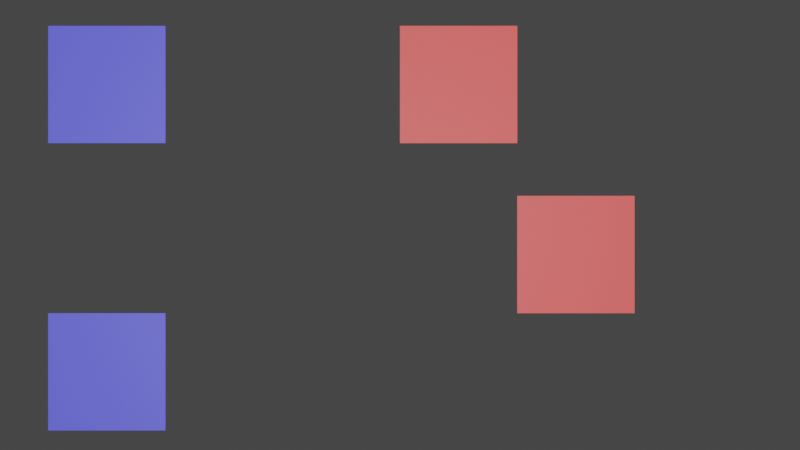 # Source: anim_test.blend  (saved by Blender 3.6.11; exported with 4.5.12 LTS)
import bpy
from mathutils import Matrix  # noqa: F401  (used for matrix-valued properties, if any)

bpy.ops.wm.read_factory_settings(use_empty=True)
scene = bpy.context.scene
scene.name = 'Scene'

# ---- collections
col_collection = bpy.data.collections.new('Collection'); scene.collection.children.link(col_collection)
col_collection_2 = bpy.data.collections.new('Collection 2'); scene.collection.children.link(col_collection_2)
col_collection_3 = bpy.data.collections.new('Collection 3'); scene.collection.children.link(col_collection_3)

# ---- materials (node trees are filled in below, after node groups)
mat_materialnode = bpy.data.materials.new('MaterialNode')
mat_materialnode.alpha_threshold = 0.0
mat_materialnode.use_transparent_shadow = False
mat_materialnode.roughness = 0.5
mat_materialnode.line_color = (0.0, 0.0, 0.0, 1.0)
mat_materialskin = bpy.data.materials.new('MaterialSkin')
mat_materialskin.alpha_threshold = 0.0
mat_materialskin.use_transparent_shadow = False
mat_materialskin.roughness = 0.5
mat_materialskin.line_color = (0.0, 0.0, 0.0, 1.0)

# ---- material node trees
mat_materialnode.use_nodes = True; mat_materialnode.node_tree.nodes.clear()
_N = mat_materialnode.node_tree.nodes; _L = mat_materialnode.node_tree.links
n0 = _N.new('ShaderNodeOutputMaterial'); n0.name = 'Material Output'; n0.location = (300, 300)
n1 = _N.new('ShaderNodeBsdfPrincipled'); n1.name = 'Principled BSDF'; n1.location = (10, 300)
n1.distribution = 'GGX'
n1.subsurface_method = 'RANDOM_WALK_SKIN'
n1.inputs[0].default_value = (0.045, 0.04608, 0.8, 1.0)
n1.inputs[3].default_value = 1.45
n1.inputs[27].default_value = (0.0, 0.0, 0.0, 1.0)
n1.inputs[28].default_value = 1.0
_L.new(n1.outputs[0], n0.inputs[0])
n0.is_active_output = True
mat_materialskin.use_nodes = True; mat_materialskin.node_tree.nodes.clear()
_N = mat_materialskin.node_tree.nodes; _L = mat_materialskin.node_tree.links
n0 = _N.new('ShaderNodeOutputMaterial'); n0.name = 'Material Output'; n0.location = (300, 300)
n1 = _N.new('ShaderNodeBsdfPrincipled'); n1.name = 'Principled BSDF'; n1.location = (10, 300)
n1.distribution = 'GGX'
n1.subsurface_method = 'RANDOM_WALK_SKIN'
n1.inputs[0].default_value = (0.8, 0.02414, 0.02125, 1.0)
n1.inputs[3].default_value = 1.45
n1.inputs[27].default_value = (0.0, 0.0, 0.0, 1.0)
n1.inputs[28].default_value = 1.0
_L.new(n1.outputs[0], n0.inputs[0])
n0.is_active_output = True

# ---- world
world_world = bpy.data.worlds.new('World'); scene.world = world_world
world_world.use_nodes = True; world_world.node_tree.nodes.clear()
_N = world_world.node_tree.nodes; _L = world_world.node_tree.links
n0 = _N.new('ShaderNodeOutputWorld'); n0.name = 'World Output'; n0.location = (300, 300)
n1 = _N.new('ShaderNodeBackground'); n1.name = 'Background'; n1.location = (10, 300)
n1.inputs[0].default_value = (0.05088, 0.05088, 0.05088, 1.0)
_L.new(n1.outputs[0], n0.inputs[0])
n0.is_active_output = True
world_world.color = (0.05088, 0.05088, 0.05088)
world_world.use_sun_shadow = False
world_world.sun_shadow_jitter_overblur = 0.0

# ---- cameras
cam_camera = bpy.data.cameras.new('Camera')
cam_camera.clip_end = 100.0
cam_camera.ortho_scale = 7.314

# ---- lights
light_light = bpy.data.lights.new('Light', 'SUN')
light_light.transmission_factor = 0.0
light_light.angle = 0.1993
light_light.energy = 3.0
light_light.shadow_soft_size = 0.1
light_light.shadow_cascade_max_distance = 1000.0

# ---- meshes
me_cube = bpy.data.meshes.new('Cube')
me_cube.from_pydata([(1.0, 0.0, 1.0), (1.0, 0.0, -1.0), (-1.0, 0.0, 1.0), (-1.0, 0.0, -1.0)], [], [(1, 0, 2, 3)])
_uv = me_cube.uv_layers.new(name='UVMap')
_uv.uv.foreach_set('vector', [0.375, 0.75, 0.625, 0.75, 0.625, 1.0, 0.375, 1.0])
me_cube.materials.append(mat_materialnode)
me_cube.use_mirror_vertex_groups = False
me_cube.update()
me_cube_001 = bpy.data.meshes.new('Cube.001')
me_cube_001.from_pydata([(-1.0, 0.0, -1.0), (-1.0, 0.0, 1.0), (1.0, 0.0, -1.0), (1.0, 0.0, 1.0)], [], [(2, 3, 1, 0)])
_uv = me_cube_001.uv_layers.new(name='UVMap')
_uv.uv.foreach_set('vector', [0.375, 0.75, 0.625, 0.75, 0.625, 1.0, 0.375, 1.0])
me_cube_001.materials.append(mat_materialskin)
me_cube_001.update()
me_cube_002 = bpy.data.meshes.new('Cube.002')
me_cube_002.from_pydata([(1.0, 0.0, 3.0), (1.0, 0.0, 1.0), (-1.0, 0.0, 3.0), (-1.0, 0.0, 1.0)], [], [(1, 0, 2, 3)])
_uv = me_cube_002.uv_layers.new(name='UVMap')
_uv.uv.foreach_set('vector', [0.375, 0.75, 0.625, 0.75, 0.625, 1.0, 0.375, 1.0])
me_cube_002.materials.append(mat_materialnode)
me_cube_002.use_mirror_vertex_groups = False
me_cube_002.update()
me_cube_003 = bpy.data.meshes.new('Cube.003')
me_cube_003.from_pydata([(-1.0, 0.0, -1.0), (-1.0, 0.0, 1.0), (1.0, 0.0, -1.0), (1.0, 0.0, 1.0)], [], [(2, 3, 1, 0)])
_uv = me_cube_003.uv_layers.new(name='UVMap')
_uv.uv.foreach_set('vector', [0.375, 0.75, 0.625, 0.75, 0.625, 1.0, 0.375, 1.0])
me_cube_003.materials.append(mat_materialskin)
me_cube_003.update()
arm_armature = bpy.data.armatures.new('Armature')  # bones are not reproduced
arm_armature_001 = bpy.data.armatures.new('Armature.001')  # bones are not reproduced

# ---- objects
ob_light = bpy.data.objects.new('Light', light_light)
ob_camera = bpy.data.objects.new('Camera', cam_camera)
ob_armaturetranslate = bpy.data.objects.new('ArmatureTranslate', arm_armature)
ob_objtranslate = bpy.data.objects.new('ObjTranslate', me_cube)
ob_cube_001 = bpy.data.objects.new('Cube.001', me_cube_001)
ob_objrotate = bpy.data.objects.new('ObjRotate', me_cube_002)
ob_bonerotate = bpy.data.objects.new('BoneRotate', arm_armature_001)
ob_cube_003 = bpy.data.objects.new('Cube.003', me_cube_003)

# ---- transforms, parenting, visibility, modifiers, constraints
ob_light.location = (0.0, -9.813, 0.0)
ob_light.rotation_euler = (1.571, 0.0, 0.0)
ob_light.lock_rotations_4d = False
ob_light.empty_display_type = 'ARROWS'
ob_light.color = (0.0, 0.0, 0.0, 0.0)
ob_light.lineart.crease_threshold = 0.0
ob_camera.location = (0.0, -18.95, 0.0)
ob_camera.rotation_euler = (1.571, 0.0, 0.0)
ob_camera.lock_rotations_4d = False
ob_camera.empty_display_type = 'ARROWS'
ob_camera.color = (0.0, 0.0, 0.0, 0.0)
ob_camera.display_type = 'WIRE'
ob_camera.lineart.crease_threshold = 0.0
ob_armaturetranslate.location = (1.0, 0.0, 2.4)
ob_objtranslate.location = (-5.0, 0.0, 2.4)
ob_objtranslate.lock_rotations_4d = False
ob_objtranslate.empty_display_type = 'ARROWS'
ob_objtranslate.lineart.crease_threshold = 0.0
ob_cube_001.parent = ob_armaturetranslate
ob_cube_001.location = (0.0, 0.0, 0.0)
_vg = ob_cube_001.vertex_groups.new(name='Bone')
_vg.add([0, 1, 2, 3], 1.0, 'REPLACE')
_m = ob_cube_001.modifiers.new('Armature', 'ARMATURE')
_m.object = ob_armaturetranslate
ob_objrotate.location = (-3.0, 0.0, -2.5)
ob_objrotate.rotation_euler = (0.0, -1.571, 0.0)
ob_objrotate.lock_rotations_4d = False
ob_objrotate.empty_display_type = 'ARROWS'
ob_objrotate.lineart.crease_threshold = 0.0
ob_bonerotate.location = (3.0, 0.0, -2.5)
ob_cube_003.parent = ob_bonerotate
ob_cube_003.location = (0.0, 0.0, 2.0)
_vg = ob_cube_003.vertex_groups.new(name='Bone')
_vg.add([0, 1, 2, 3], 1.0, 'REPLACE')
_m = ob_cube_003.modifiers.new('Armature', 'ARMATURE')
_m.object = ob_bonerotate

# ---- collection membership
col_collection.objects.link(ob_light)
col_collection.objects.link(ob_camera)
col_collection_2.objects.link(ob_armaturetranslate)
col_collection_2.objects.link(ob_objtranslate)
col_collection_2.objects.link(ob_cube_001)
col_collection_3.objects.link(ob_objrotate)
col_collection_3.objects.link(ob_bonerotate)
col_collection_3.objects.link(ob_cube_003)

# ---- scene / render settings (as saved in the file)
scene.camera = ob_camera
scene.frame_start = 1; scene.frame_end = 30; scene.frame_set(1)
scene.render.engine = 'BLENDER_EEVEE_NEXT'
scene.render.fps = 30
scene.cycles.sampling_pattern = 'TABULATED_SOBOL'
scene.view_settings.view_transform = 'Filmic'
bpy.context.view_layer.update()
